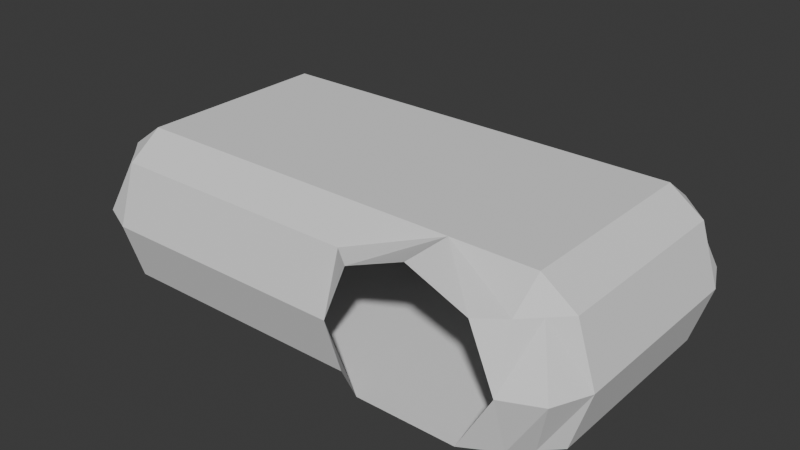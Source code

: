 # Source: ElectricalRoom.blend  (saved by Blender 4.2.66; exported with 4.5.12 LTS)
import bpy
from mathutils import Matrix  # noqa: F401  (used for matrix-valued properties, if any)

bpy.ops.wm.read_factory_settings(use_empty=True)
scene = bpy.context.scene
scene.name = 'Scene'

# ---- collections
col_collection = bpy.data.collections.new('Collection'); scene.collection.children.link(col_collection)

# ---- world
world_world = bpy.data.worlds.new('World'); scene.world = world_world
world_world.use_nodes = True; world_world.node_tree.nodes.clear()
_N = world_world.node_tree.nodes; _L = world_world.node_tree.links
n0 = _N.new('ShaderNodeOutputWorld'); n0.name = 'World Output'; n0.location = (300, 300)
n1 = _N.new('ShaderNodeBackground'); n1.name = 'Background'; n1.location = (10, 300)
n1.inputs[0].default_value = (0.05088, 0.05088, 0.05088, 1.0)
_L.new(n1.outputs[0], n0.inputs[0])
n0.is_active_output = True
world_world.color = (0.05088, 0.05088, 0.05088)
world_world.sun_shadow_jitter_overblur = 0.0

# ---- meshes
me_cube_004 = bpy.data.meshes.new('Cube.004')
me_cube_004.from_pydata([(-2.5, 2.471, 2.876e-06), (-2.5, -1.471, 2.399e-06), (-2.5, 2.75, 0.8839), (-2.5, 1.965, 2.134), (-2.5, 2.471, 1.768), (-2.5, -1.75, 0.8839), (-2.5, -0.965, 2.134), (-2.5, -1.471, 1.768), (0.0, 0.0, 2.265e-06), (-1.996, -1.75, 4.113e-06), (-2.134, -1.75, 1.768), (-1.25, -0.965, 2.134), (-0.5043, -1.75, 4.053e-06), (-0.3661, -1.75, 1.768), (-1.25, -1.75, 2.134), (-6.366, 2.471, 2.876e-06), (0.253, -1.218, 1.073e-06), (-6.366, 2.75, 0.8839), (-6.872, -0.965, 1.768), (-6.366, 2.471, 1.768), (2.384e-07, -0.965, 2.134), (-6.366, -0.965, 2.134), (7.153e-07, 1.965, 2.134), (-6.366, 1.965, 2.134), (-6.619, 2.218, 3.107e-06), (-6.619, 2.218, 1.768), (-6.872, 1.965, 3.338e-06), (-7.151, 1.965, 0.8839), (-6.872, 1.965, 1.768), (-6.909, 2.507, 0.8839), (-6.872, -0.965, 3.934e-06), (-7.151, -0.965, 0.8839), (0.0, -1.75, 0.8839), (2.384e-07, -1.471, 8.345e-07), (-6.619, -1.218, 4.172e-06), (-6.619, -1.218, 1.768), (-6.366, -1.471, 4.411e-06), (-6.366, -1.75, 0.8839), (-6.366, -1.471, 1.768), (-6.909, -1.507, 0.8839), (2.384e-07, -1.471, 1.768), (0.5061, 1.965, 1.768), (0.253, -1.218, 1.768), (0.5061, -0.965, 1.311e-06), (0.785, -0.965, 0.8839), (0.5061, -0.965, 1.768), (0.5425, -1.507, 0.8839), (0.5061, 1.965, 2.027e-06), (0.785, 1.965, 0.8839), (0.253, 2.218, 2.265e-06), (0.253, 2.218, 1.768), (2.384e-07, 2.471, 2.503e-06), (4.768e-07, 2.75, 0.8839), (2.384e-07, 2.471, 1.768), (0.5425, 2.507, 0.8839), (1.714e-07, -1.549, 0.2484)], [], [(20, 11, 6, 3, 22), (13, 40, 32), (5, 7, 10), (5, 9, 1), (51, 52, 2, 0), (52, 53, 4, 2), (53, 22, 3, 4), (1, 33, 8, 51, 0), (12, 32, 55, 33), (12, 33, 1, 9), (13, 11, 40), (20, 40, 11), (14, 10, 11), (14, 11, 13), (10, 7, 11), (7, 6, 11), (7, 5, 37, 38), (5, 1, 36, 37), (4, 3, 23, 19), (1, 0, 15, 36), (6, 7, 38, 21), (0, 2, 17, 15), (3, 6, 21, 23), (2, 4, 19, 17), (27, 28, 18, 31), (19, 23, 28, 25), (17, 19, 25, 29), (25, 28, 27, 29), (27, 26, 24, 29), (24, 15, 17, 29), (18, 21, 38, 35), (31, 18, 35, 39), (35, 38, 37, 39), (37, 36, 34, 39), (34, 30, 31, 39), (26, 27, 31, 30), (21, 18, 28, 23), (36, 15, 24, 26, 30), (44, 45, 41, 48), (40, 20, 45, 42), (32, 40, 42, 46), (42, 45, 44, 46), (44, 43, 16, 46), (16, 33, 55, 32, 46), (41, 22, 53, 50), (48, 41, 50, 54), (50, 53, 52, 54), (52, 51, 49, 54), (49, 47, 48, 54), (43, 44, 48, 47), (22, 41, 45, 20), (51, 8, 33, 16, 43, 47, 49)])
_uv = me_cube_004.uv_layers.new(name='UVMap')
_uv.uv.foreach_set('vector', [0.0, 0.0, 0.0, 0.0, 0.0, 0.0, 0.0, 0.0, 0.0, 0.0, 0.0, 0.0, 0.0, 0.0, 0.0, 0.0, 0.0, 0.0, 0.0, 0.0, 0.0, 0.0, 0.0, 0.0, 0.0, 0.0, 0.0, 0.0, 0.0, 0.0, 0.0, 0.0, 0.0, 0.0, 0.0, 0.0, 0.0, 0.0, 0.0, 0.0, 0.0, 0.0, 0.0, 0.0, 0.0, 0.0, 0.0, 0.0, 0.0, 0.0, 0.0, 0.0, 0.0, 0.0, 0.0, 0.0, 0.0, 0.0, 0.0, 0.0, 0.0, 0.0, 0.0, 0.0, 0.0, 0.0, 0.0, 0.0, 0.0, 0.0, 0.0, 0.0, 0.0, 0.0, 0.0, 0.0, 0.0, 0.0, 0.0, 0.0, 0.0, 0.0, 0.0, 0.0, 0.0, 0.0, 0.0, 0.0, 0.0, 0.0, 0.0, 0.0, 0.0, 0.0, 0.0, 0.0, 0.0, 0.0, 0.0, 0.0, 0.0, 0.0, 0.0, 0.0, 0.0, 0.0, 0.0, 0.0, 0.0, 0.0, 0.0, 0.0, 0.0, 0.0, 0.0, 0.0, 0.0, 0.0, 0.0, 0.0, 0.0, 0.0, 0.0, 0.0, 0.0, 0.0, 0.0, 0.0, 0.0, 0.0, 0.0, 0.0, 0.0, 0.0, 0.0, 0.0, 0.0, 0.0, 0.0, 0.0, 0.0, 0.0, 0.0, 0.0, 0.0, 0.0, 0.0, 0.0, 0.0, 0.0, 0.0, 0.0, 0.0, 0.0, 0.0, 0.0, 0.0, 0.0, 0.0, 0.0, 0.0, 0.0, 0.0, 0.0, 0.0, 0.0, 0.0, 0.0, 0.0, 0.0, 0.0, 0.0, 0.0, 0.0, 0.0, 0.0, 0.0, 0.0, 0.0, 0.0, 0.0, 0.0, 0.0, 0.0, 0.0, 0.0, 0.0, 0.0, 0.0, 0.0, 0.0, 0.0, 0.0, 0.0, 0.0, 0.0, 0.0, 0.0, 0.0, 0.0, 0.0, 0.0, 0.0, 0.0, 0.0, 0.0, 0.0, 0.0, 0.0, 0.0, 0.0, 0.0, 0.0, 0.0, 0.0, 0.0, 0.0, 0.0, 0.0, 0.0, 0.0, 0.0, 0.0, 0.0, 0.0, 0.0, 0.0, 0.0, 0.0, 0.0, 0.0, 0.0, 0.0, 0.0, 0.0, 0.0, 0.0, 0.0, 0.0, 0.0, 0.0, 0.0, 0.0, 0.0, 0.0, 0.0, 0.0, 0.0, 0.0, 0.0, 0.0, 0.0, 0.0, 0.0, 0.0, 0.0, 0.0, 0.0, 0.0, 0.0, 0.0, 0.0, 0.0, 0.0, 0.0, 0.0, 0.0, 0.0, 0.0, 0.0, 0.0, 0.0, 0.0, 0.0, 0.0, 0.0, 0.0, 0.0, 0.0, 0.0, 0.0, 0.0, 0.0, 0.0, 0.0, 0.0, 0.0, 0.0, 0.0, 0.0, 0.0, 0.0, 0.0, 0.0, 0.0, 0.0, 0.0, 0.0, 0.0, 0.0, 0.0, 0.0, 0.0, 0.0, 0.0, 0.0, 0.0, 0.0, 0.0, 0.0, 0.0, 0.0, 0.0, 0.0, 0.0, 0.0, 0.0, 0.0, 0.0, 0.0, 0.0, 0.0, 0.0, 0.0, 0.0, 0.0, 0.0, 0.0, 0.0, 0.0, 0.0, 0.0, 0.0, 0.0, 0.0, 0.0, 0.0, 0.0, 0.0, 0.0, 0.0, 0.0, 0.0, 0.0, 0.0, 0.0, 0.0, 0.0, 0.0, 0.0, 0.0, 0.0, 0.0, 0.0, 0.0, 0.0, 0.0, 0.0, 0.0, 0.0, 0.0, 0.0, 0.0, 0.0, 0.0, 0.0, 0.0, 0.0, 0.0, 0.0, 0.0, 0.0, 0.0, 0.0, 0.0, 0.0, 0.0, 0.0, 0.0, 0.0, 0.0, 0.0, 0.0, 0.0, 0.0, 0.0, 0.0, 0.0, 0.0, 0.0, 0.0, 0.0, 0.0, 0.0, 0.0, 0.0, 0.0, 0.0, 0.0, 0.0, 0.0, 0.0, 0.0, 0.0, 0.0, 0.0, 0.0, 0.0, 0.0, 0.0, 0.0, 0.0])
me_cube_004.update()

# ---- objects
ob_walls = bpy.data.objects.new('Walls', me_cube_004)

# ---- transforms, parenting, visibility, modifiers, constraints
ob_walls.location = (8.831e-09, 0.0, 0.0)

# ---- collection membership
scene.collection.objects.link(ob_walls)

# ---- scene / render settings (as saved in the file)
scene.frame_start = 1; scene.frame_end = 250; scene.frame_set(19)
scene.render.engine = 'BLENDER_EEVEE_NEXT'
bpy.context.view_layer.update()

# ---- added for rendering (the .blend has no active camera and no usable light): camera, sun
cam_auto = bpy.data.cameras.new('AutoCamera')
cam_auto.lens = 50.0
cam_auto.sensor_width = 36.0
cam_auto.clip_end = 1000.0
ob_auto_camera = bpy.data.objects.new('AutoCamera', cam_auto)
scene.collection.objects.link(ob_auto_camera)
ob_auto_camera.location = (5.48588, -9.90292, 8.00221)
ob_auto_camera.rotation_euler = (1.09748, -7.21219e-08, 0.694738)
scene.camera = ob_auto_camera
light_auto_sun = bpy.data.lights.new('AutoSun', 'SUN')
light_auto_sun.energy = 3.0
light_auto_sun.angle = 0.0523599
ob_auto_sun = bpy.data.objects.new('AutoSun', light_auto_sun)
scene.collection.objects.link(ob_auto_sun)
ob_auto_sun.rotation_euler = (0.872665, 0.174533, 0.523599)
bpy.context.view_layer.update()

